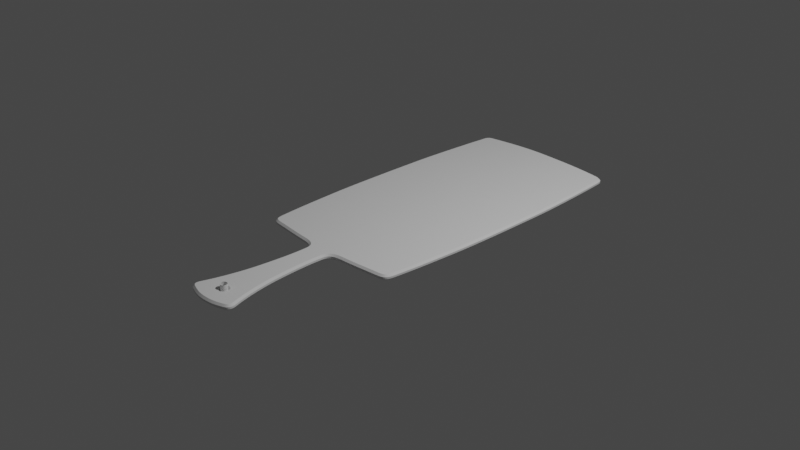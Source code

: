 # Source: cuttingBoard_04.blend  (saved by Blender 2.90.5; exported with 4.5.12 LTS)
import bpy
from mathutils import Matrix  # noqa: F401  (used for matrix-valued properties, if any)

bpy.ops.wm.read_factory_settings(use_empty=True)
scene = bpy.context.scene
scene.name = 'Scene'

# ---- collections
col_cuttingboard = bpy.data.collections.new('cuttingBoard'); scene.collection.children.link(col_cuttingboard)

# ---- world
world_world = bpy.data.worlds.new('World'); scene.world = world_world
world_world.use_nodes = True; world_world.node_tree.nodes.clear()
_N = world_world.node_tree.nodes; _L = world_world.node_tree.links
n0 = _N.new('ShaderNodeOutputWorld'); n0.name = 'World Output'; n0.location = (300, 300)
n1 = _N.new('ShaderNodeBackground'); n1.name = 'Background'; n1.location = (10, 300)
n1.inputs[0].default_value = (0.05088, 0.05088, 0.05088, 1.0)
_L.new(n1.outputs[0], n0.inputs[0])
n0.is_active_output = True
world_world.color = (0.05088, 0.05088, 0.05088)
world_world.use_sun_shadow = False
world_world.sun_shadow_jitter_overblur = 0.0

# ---- cameras
cam_camera = bpy.data.cameras.new('Camera')
cam_camera.clip_end = 100.0
cam_camera.ortho_scale = 7.314

# ---- lights
light_light = bpy.data.lights.new('Light', 'POINT')
light_light.transmission_factor = 0.0
light_light.energy = 1000.0
light_light.shadow_soft_size = 0.1
light_light.shadow_maximum_resolution = 0.006
light_light.use_absolute_resolution = True

# ---- curves / text
cu_001 = bpy.data.curves.new('ベジエカーブ.001', 'CURVE')
cu_001.dimensions = '2D'
_sp = cu_001.splines.new('BEZIER'); _sp.bezier_points.add(23)
_sp.bezier_points.foreach_set('co', [-0.1821, -2.321, 0.0, -0.2521, -2.221, 0.0, -0.1333, -1.685, 0.0, -0.1053, -1.131, 0.0, -0.2818, -0.9906, 0.0, -0.7086, -0.9512, 0.0, -0.8245, -0.8345, 0.0, -0.8773, -0.1024, 0.0, -0.8879, 1.139, 0.0, -0.8343, 2.085, 0.0, -0.7473, 2.237, 0.0, -2.98e-08, 2.299, 0.0, 0.7473, 2.237, 0.0, 0.8343, 2.085, 0.0, 0.8879, 1.139, 0.0, 0.8773, -0.1024, 0.0, 0.8245, -0.8345, 0.0, 0.7086, -0.9512, 0.0, 0.2818, -0.9906, 0.0, 0.1053, -1.131, 0.0, 0.1333, -1.685, 0.0, 0.2521, -2.221, 0.0, 0.1821, -2.321, 0.0, -2.98e-08, -2.352, 0.0])
_sp.bezier_points.foreach_set('handle_left', [-0.1267, -2.341, 0.0, -0.2796, -2.299, 0.0, -0.1453, -1.803, 0.0, -0.09961, -1.312, 0.0, -0.1363, -0.9984, 0.0, -0.5351, -0.968, 0.0, -0.8141, -0.9351, 0.0, -0.8604, -0.39, 0.0, -0.8921, 0.8388, 0.0, -0.8514, 1.898, 0.0, -0.8333, 2.223, 0.0, -0.2847, 2.29, 0.0, 0.5039, 2.277, 0.0, 0.824, 2.197, 0.0, 0.884, 1.411, 0.0, 0.8932, 0.1686, 0.0, 0.8543, -0.5485, 0.0, 0.8009, -0.9422, 0.0, 0.4142, -0.9835, 0.0, 0.1078, -1.052, 0.0, 0.1126, -1.482, 0.0, 0.1866, -2.038, 0.0, 0.2335, -2.303, 0.0, 0.06852, -2.353, 0.0])
_sp.bezier_points.foreach_set('handle_right', [-0.2335, -2.303, 0.0, -0.1866, -2.038, 0.0, -0.1126, -1.482, 0.0, -0.1078, -1.052, 0.0, -0.4142, -0.9835, 0.0, -0.8009, -0.9422, 0.0, -0.8543, -0.5485, 0.0, -0.8932, 0.1686, 0.0, -0.884, 1.411, 0.0, -0.824, 2.197, 0.0, -0.5039, 2.277, 0.0, 0.2999, 2.309, 0.0, 0.8333, 2.223, 0.0, 0.8514, 1.898, 0.0, 0.8921, 0.8388, 0.0, 0.8604, -0.39, 0.0, 0.8141, -0.9351, 0.0, 0.5351, -0.968, 0.0, 0.1363, -0.9984, 0.0, 0.09961, -1.312, 0.0, 0.1453, -1.803, 0.0, 0.2796, -2.299, 0.0, 0.1267, -2.341, 0.0, -0.07809, -2.35, 0.0])
for _p, _l, _r in zip(_sp.bezier_points, ['ALIGNED', 'ALIGNED', 'ALIGNED', 'ALIGNED', 'ALIGNED', 'ALIGNED', 'ALIGNED', 'ALIGNED', 'ALIGNED', 'ALIGNED', 'ALIGNED', 'ALIGNED', 'ALIGNED', 'ALIGNED', 'ALIGNED', 'ALIGNED', 'ALIGNED', 'ALIGNED', 'ALIGNED', 'ALIGNED', 'ALIGNED', 'ALIGNED', 'ALIGNED', 'ALIGNED'], ['ALIGNED', 'ALIGNED', 'ALIGNED', 'ALIGNED', 'ALIGNED', 'ALIGNED', 'ALIGNED', 'ALIGNED', 'ALIGNED', 'ALIGNED', 'ALIGNED', 'ALIGNED', 'ALIGNED', 'ALIGNED', 'ALIGNED', 'ALIGNED', 'ALIGNED', 'ALIGNED', 'ALIGNED', 'ALIGNED', 'ALIGNED', 'ALIGNED', 'ALIGNED', 'ALIGNED']): _p.handle_left_type = _l; _p.handle_right_type = _r
_sp.order_u = 0
_sp.order_v = 0
_sp.use_cyclic_u = True
_sp.use_smooth = False
_sp = cu_001.splines.new('BEZIER'); _sp.bezier_points.add(3)
_sp.bezier_points.foreach_set('co', [0.05725, -2.149, 0.0, -5.96e-08, -2.092, 0.0, -0.05725, -2.149, 0.0, -5.96e-08, -2.207, 0.0])
_sp.bezier_points.foreach_set('handle_left', [0.05725, -2.181, 0.0, 0.03161, -2.092, 0.0, -0.05725, -2.118, 0.0, -0.03161, -2.207, 0.0])
_sp.bezier_points.foreach_set('handle_right', [0.05725, -2.118, 0.0, -0.03161, -2.092, 0.0, -0.05725, -2.181, 0.0, 0.03161, -2.207, 0.0])
for _p, _l, _r in zip(_sp.bezier_points, ['AUTO', 'AUTO', 'AUTO', 'AUTO'], ['AUTO', 'AUTO', 'AUTO', 'AUTO']): _p.handle_left_type = _l; _p.handle_right_type = _r
_sp.order_u = 0
_sp.order_v = 0
_sp.use_cyclic_u = True
_sp.use_smooth = False
cu_001.use_path = True
cu_001.use_path_clamp = True
cu_001.bevel_resolution = 0
cu_001.extrude = 0.01
cu_001.bevel_depth = 0.02
cu_001.fill_mode = 'BOTH'
cu_002 = bpy.data.curves.new('ベジエカーブ.002', 'CURVE')
cu_002.dimensions = '2D'
_sp = cu_002.splines.new('BEZIER'); _sp.bezier_points.add(3)
_sp.bezier_points.foreach_set('co', [0.04409, 2.384e-07, 0.0, -5.96e-08, 0.04409, 0.0, -0.04409, 2.384e-07, 0.0, -5.96e-08, -0.04409, 0.0])
_sp.bezier_points.foreach_set('handle_left', [0.04409, -0.02434, 0.0, 0.02434, 0.04409, 0.0, -0.04409, 0.02434, 0.0, -0.02434, -0.04409, 0.0])
_sp.bezier_points.foreach_set('handle_right', [0.04409, 0.02434, 0.0, -0.02434, 0.04409, 0.0, -0.04409, -0.02434, 0.0, 0.02434, -0.04409, 0.0])
for _p, _l, _r in zip(_sp.bezier_points, ['AUTO', 'AUTO', 'AUTO', 'AUTO'], ['AUTO', 'AUTO', 'AUTO', 'AUTO']): _p.handle_left_type = _l; _p.handle_right_type = _r
_sp.order_u = 0
_sp.order_v = 0
_sp.use_cyclic_u = True
cu_002.use_path = True
cu_002.use_path_clamp = True
cu_002.extrude = 0.08

# ---- objects
ob_camera = bpy.data.objects.new('Camera', cam_camera)
ob_light = bpy.data.objects.new('Light', light_light)
ob_x = bpy.data.objects.new('下図', None)
ob_001 = bpy.data.objects.new('ベジエカーブ.001', cu_001)
ob_002 = bpy.data.objects.new('ベジエカーブ.002', cu_002)

# ---- transforms, parenting, visibility, modifiers, constraints
ob_camera.location = (7.359, -6.926, 4.958)
ob_camera.rotation_euler = (1.109, 0.0, 0.8149)
ob_camera.lock_rotations_4d = False
ob_camera.empty_display_type = 'ARROWS'
ob_camera.color = (0.0, 0.0, 0.0, 0.0)
ob_camera.hide_select = True
ob_camera.display_type = 'WIRE'
ob_camera.lineart.crease_threshold = 0.0
ob_light.location = (4.076, 1.005, 5.904)
ob_light.rotation_euler = (0.6503, 0.05522, 1.866)
ob_light.lock_rotations_4d = False
ob_light.empty_display_type = 'ARROWS'
ob_light.color = (0.0, 0.0, 0.0, 0.0)
ob_light.hide_select = True
ob_light.lineart.crease_threshold = 0.0
ob_x.location = (0.0, 0.0, 0.0)
ob_x.empty_display_type = 'IMAGE'
ob_x.empty_display_size = 5.0
ob_x.use_empty_image_alpha = True
ob_x.color = (1.0, 1.0, 1.0, 0.2)
ob_x.hide_select = True
ob_x.lineart.crease_threshold = 0.0
ob_001.location = (0.0, 0.0, 0.0)
ob_001.scale = (-1.0, 1.0, 1.0)
ob_001.lineart.crease_threshold = 0.0
ob_002.location = (0.0, -2.149, 0.0)
ob_002.scale = (-0.7953, 0.7953, 1.0)
ob_002.lineart.crease_threshold = 0.0

# ---- collection membership
scene.collection.objects.link(ob_camera)
scene.collection.objects.link(ob_light)
col_cuttingboard.objects.link(ob_x)
col_cuttingboard.objects.link(ob_001)
col_cuttingboard.objects.link(ob_002)

# ---- scene / render settings (as saved in the file)
scene.camera = ob_camera
scene.frame_start = 1; scene.frame_end = 250; scene.frame_set(1)
scene.render.engine = 'BLENDER_EEVEE_NEXT'
scene.cycles.use_denoising = False
scene.cycles.samples = 128
scene.cycles.sampling_pattern = 'TABULATED_SOBOL'
scene.cycles.use_adaptive_sampling = False
scene.cycles.use_light_tree = False
scene.view_settings.view_transform = 'Filmic'
bpy.context.view_layer.update()
